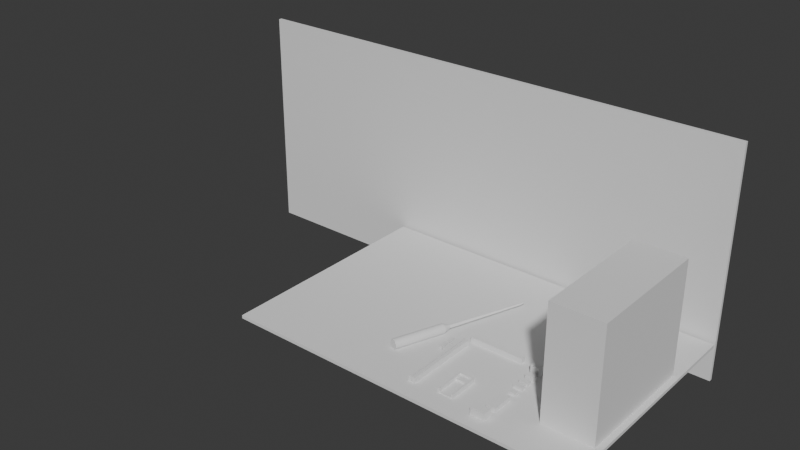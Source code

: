 # Source: terrenoCircuito.blend  (saved by Blender 4.3.34; exported with 4.5.12 LTS)
import bpy
from mathutils import Matrix  # noqa: F401  (used for matrix-valued properties, if any)

bpy.ops.wm.read_factory_settings(use_empty=True)
scene = bpy.context.scene
scene.name = 'Scene'

# ---- collections
col_collection = bpy.data.collections.new('Collection'); scene.collection.children.link(col_collection)

# ---- world
world_world = bpy.data.worlds.new('World'); scene.world = world_world
world_world.use_nodes = True; world_world.node_tree.nodes.clear()
_N = world_world.node_tree.nodes; _L = world_world.node_tree.links
n0 = _N.new('ShaderNodeOutputWorld'); n0.name = 'World Output'; n0.location = (300, 300)
n1 = _N.new('ShaderNodeBackground'); n1.name = 'Background'; n1.location = (10, 300)
n1.inputs[0].default_value = (0.05088, 0.05088, 0.05088, 1.0)
_L.new(n1.outputs[0], n0.inputs[0])
n0.is_active_output = True
world_world.color = (0.05088, 0.05088, 0.05088)
world_world.sun_shadow_jitter_overblur = 0.0

# ---- meshes
me_plano = bpy.data.meshes.new('Plano')
me_plano.from_pydata([(-50.0, -50.0, 0.0), (50.0, -50.0, 0.0), (-50.0, 50.0, 0.0), (50.0, 50.0, 0.0)], [], [(0, 1, 3, 2)])
_uv = me_plano.uv_layers.new(name='Mapa UV')
_uv.uv.foreach_set('vector', [0.0, 0.0, 1.0, 0.0, 1.0, 1.0, 0.0, 1.0])
me_plano.update()
me_cubo = bpy.data.meshes.new('Cubo')
me_cubo.from_pydata([(-7.607, -17.83, 3.307), (-7.607, -17.83, -0.193), (-7.607, 11.99, 3.307), (-7.607, 11.99, -0.193), (7.675, -17.83, 3.307), (7.675, -17.83, -0.193), (7.675, 11.99, 3.307), (7.675, 11.99, -0.193), (-5.791, 11.99, 3.307), (-5.791, 11.99, -0.193), (-5.791, -17.83, 3.307), (-5.791, -17.83, -0.193), (5.905, 11.99, -0.193), (5.905, -17.83, 3.307), (5.905, 11.99, 3.307), (5.905, -17.83, -0.193), (-7.607, 10.46, 3.307), (-7.607, 10.46, -0.193), (7.675, 10.46, 3.307), (7.675, 10.46, -0.193), (-5.791, 10.46, -0.193), (-5.791, 10.46, 0.3137), (5.905, 10.46, -0.193), (5.905, 10.46, 0.3137), (-7.607, -16.29, 3.307), (7.675, -16.29, -0.193), (-5.791, -16.29, -0.193), (-5.791, -16.29, 0.3137), (5.905, -16.29, -0.193), (5.905, -16.29, 0.3137), (-7.607, -16.29, -0.193), (7.675, -16.29, 3.307), (-7.607, -16.29, 4.17), (-7.607, -17.83, 4.17), (-5.791, 11.99, 4.17), (-7.607, 11.99, 4.17), (7.675, 10.46, 4.17), (7.675, 11.99, 4.17), (5.905, -17.83, 4.17), (7.675, -17.83, 4.17), (5.905, 11.99, 4.17), (-5.791, -17.83, 4.17), (-5.791, -16.29, 4.17), (5.905, -16.29, 4.17), (-7.607, 10.46, 4.17), (7.675, -16.29, 4.17), (-5.791, 10.46, 4.17), (5.905, 10.46, 4.17), (-7.607, 4.163, -0.193), (7.675, 4.163, 3.307), (-7.607, 4.163, 3.307), (7.675, 4.163, -0.193), (-5.791, 4.163, -0.193), (-5.791, 4.163, 0.3137), (5.905, 4.163, -0.193), (5.905, 4.163, 0.3137), (7.675, 4.163, 4.17), (-7.607, 4.163, 4.17), (-5.791, 4.163, 4.17), (5.905, 4.163, 4.17), (5.905, 10.46, 2.371), (-5.791, 10.46, 2.371), (-5.791, 4.163, 2.371), (5.905, 4.163, 2.371), (-5.791, -17.83, 0.3151), (5.905, -17.83, 0.314), (-5.791, -16.29, 1.193), (5.905, -16.29, 1.193), (-5.791, -17.83, 1.195), (5.905, -17.83, 1.193)], [], [(16, 2, 3, 17), (14, 6, 7, 12), (31, 4, 5, 25), (10, 0, 1, 11, 64), (6, 37, 36, 18), (26, 11, 1, 30), (28, 15, 11, 26), (10, 41, 33, 0), (2, 8, 9, 3), (4, 13, 65, 15, 5), (25, 5, 15, 28), (31, 45, 39, 4), (8, 14, 12, 9), (23, 47, 46, 21), (7, 19, 22, 12), (12, 22, 20, 9), (9, 20, 17, 3), (16, 44, 35, 2), (6, 18, 19, 7), (50, 16, 17, 48), (0, 24, 30, 1), (53, 27, 29, 55), (51, 25, 28, 54), (8, 34, 40, 14), (54, 28, 26, 52), (52, 26, 30, 48), (55, 59, 47, 23), (49, 31, 25, 51), (43, 38, 39, 45), (32, 33, 41, 42), (34, 46, 47, 40), (35, 44, 46, 34), (40, 47, 36, 37), (57, 32, 42, 58), (59, 43, 45, 56), (50, 57, 44, 16), (14, 40, 37, 6), (0, 33, 32, 24), (49, 56, 45, 31), (4, 39, 38, 13), (53, 58, 42, 27), (2, 35, 34, 8), (21, 46, 58, 53), (18, 36, 56, 49), (24, 32, 57, 50), (47, 59, 56, 36), (44, 57, 58, 46), (18, 49, 51, 19), (29, 43, 59, 55), (20, 52, 48, 17), (22, 54, 52, 20), (19, 51, 54, 22), (53, 62, 61, 21), (24, 50, 48, 30), (61, 62, 63, 60), (21, 61, 60, 23), (55, 63, 62, 53), (23, 60, 63, 55), (10, 64, 27, 42, 41), (13, 38, 43, 29, 65), (15, 65, 64, 11), (65, 29, 67, 69), (27, 64, 68, 66), (64, 65, 69, 68), (29, 27, 66, 67), (67, 66, 68, 69)])
_uv = me_cubo.uv_layers.new(name='Mapa UV')
_uv.uv.foreach_set('vector', [0.375, 0.125, 0.375, 0.25, 0.625, 0.25, 0.625, 0.125, 0.375, 0.4375, 0.375, 0.5, 0.625, 0.5, 0.625, 0.4375, 0.375, 0.6875, 0.375, 0.75, 0.625, 0.75, 0.625, 0.6875, 0.375, 0.875, 0.375, 1.0, 0.625, 1.0, 0.625, 0.875, 0.5887, 0.875, 0.375, 0.5, 0.375, 0.5, 0.375, 0.625, 0.375, 0.625, 0.75, 0.6875, 0.75, 0.75, 0.875, 0.75, 0.875, 0.6875, 0.6875, 0.6875, 0.6875, 0.75, 0.75, 0.75, 0.75, 0.6875, 0.375, 0.875, 0.375, 0.875, 0.375, 1.0, 0.375, 1.0, 0.375, 0.25, 0.375, 0.375, 0.625, 0.375, 0.625, 0.25, 0.375, 0.75, 0.375, 0.8125, 0.5888, 0.8125, 0.625, 0.8125, 0.625, 0.75, 0.625, 0.6875, 0.625, 0.75, 0.6875, 0.75, 0.6875, 0.6875, 0.375, 0.6875, 0.375, 0.6875, 0.375, 0.75, 0.375, 0.75, 0.375, 0.375, 0.375, 0.4375, 0.625, 0.4375, 0.625, 0.375, 0.3125, 0.625, 0.3125, 0.625, 0.25, 0.625, 0.25, 0.625, 0.625, 0.5, 0.625, 0.625, 0.6875, 0.625, 0.6875, 0.5, 0.6875, 0.5, 0.6875, 0.625, 0.75, 0.625, 0.75, 0.5, 0.75, 0.5, 0.75, 0.625, 0.875, 0.625, 0.875, 0.5, 0.375, 0.125, 0.375, 0.125, 0.375, 0.25, 0.375, 0.25, 0.375, 0.5, 0.375, 0.625, 0.625, 0.625, 0.625, 0.5, 0.375, 0.09375, 0.375, 0.125, 0.625, 0.125, 0.625, 0.09375, 0.375, 0.0, 0.375, 0.0625, 0.625, 0.0625, 0.625, 0.0, 0.25, 0.6562, 0.25, 0.6875, 0.3125, 0.6875, 0.3125, 0.6562, 0.625, 0.6563, 0.625, 0.6875, 0.6875, 0.6875, 0.6875, 0.6562, 0.375, 0.375, 0.375, 0.375, 0.375, 0.4375, 0.375, 0.4375, 0.6875, 0.6562, 0.6875, 0.6875, 0.75, 0.6875, 0.75, 0.6562, 0.75, 0.6562, 0.75, 0.6875, 0.875, 0.6875, 0.875, 0.6562, 0.3125, 0.6562, 0.3125, 0.6562, 0.3125, 0.625, 0.3125, 0.625, 0.375, 0.6563, 0.375, 0.6875, 0.625, 0.6875, 0.625, 0.6563, 0.3125, 0.6875, 0.3125, 0.75, 0.375, 0.75, 0.375, 0.6875, 0.125, 0.6875, 0.125, 0.75, 0.25, 0.75, 0.25, 0.6875, 0.25, 0.5, 0.25, 0.625, 0.3125, 0.625, 0.3125, 0.5, 0.125, 0.5, 0.125, 0.625, 0.25, 0.625, 0.25, 0.5, 0.3125, 0.5, 0.3125, 0.625, 0.375, 0.625, 0.375, 0.5, 0.125, 0.6562, 0.125, 0.6875, 0.25, 0.6875, 0.25, 0.6562, 0.3125, 0.6562, 0.3125, 0.6875, 0.375, 0.6875, 0.375, 0.6562, 0.375, 0.09375, 0.375, 0.09375, 0.375, 0.125, 0.375, 0.125, 0.375, 0.4375, 0.375, 0.4375, 0.375, 0.5, 0.375, 0.5, 0.375, 0.0, 0.375, 0.0, 0.375, 0.0625, 0.375, 0.0625, 0.375, 0.6563, 0.375, 0.6562, 0.375, 0.6875, 0.375, 0.6875, 0.375, 0.75, 0.375, 0.75, 0.375, 0.8125, 0.375, 0.8125, 0.25, 0.6562, 0.25, 0.6562, 0.25, 0.6875, 0.25, 0.6875, 0.375, 0.25, 0.375, 0.25, 0.375, 0.375, 0.375, 0.375, 0.25, 0.625, 0.25, 0.625, 0.25, 0.6562, 0.25, 0.6562, 0.375, 0.625, 0.375, 0.625, 0.375, 0.6562, 0.375, 0.6563, 0.375, 0.0625, 0.375, 0.0625, 0.375, 0.09375, 0.375, 0.09375, 0.3125, 0.625, 0.3125, 0.6562, 0.375, 0.6562, 0.375, 0.625, 0.125, 0.625, 0.125, 0.6562, 0.25, 0.6562, 0.25, 0.625, 0.375, 0.625, 0.375, 0.6563, 0.625, 0.6563, 0.625, 0.625, 0.3125, 0.6875, 0.3125, 0.6875, 0.3125, 0.6562, 0.3125, 0.6562, 0.75, 0.625, 0.75, 0.6562, 0.875, 0.6562, 0.875, 0.625, 0.6875, 0.625, 0.6875, 0.6562, 0.75, 0.6562, 0.75, 0.625, 0.625, 0.625, 0.625, 0.6563, 0.6875, 0.6562, 0.6875, 0.625, 0.25, 0.6562, 0.25, 0.6562, 0.25, 0.625, 0.25, 0.625, 0.375, 0.0625, 0.375, 0.09375, 0.625, 0.09375, 0.625, 0.0625, 0.25, 0.625, 0.25, 0.6562, 0.3125, 0.6562, 0.3125, 0.625, 0.25, 0.625, 0.25, 0.625, 0.3125, 0.625, 0.3125, 0.625, 0.3125, 0.6562, 0.3125, 0.6562, 0.25, 0.6562, 0.25, 0.6562, 0.3125, 0.625, 0.3125, 0.625, 0.3125, 0.6562, 0.3125, 0.6562, 0.375, 0.875, 0.5887, 0.875, 0.25, 0.6875, 0.25, 0.6875, 0.375, 0.875, 0.375, 0.8125, 0.3125, 0.75, 0.3125, 0.6875, 0.3125, 0.6875, 0.5888, 0.8125, 0.625, 0.8125, 0.5888, 0.8125, 0.5887, 0.875, 0.625, 0.875, 0.5888, 0.8125, 0.3125, 0.6875, 0.3125, 0.6875, 0.5888, 0.8125, 0.25, 0.6875, 0.5887, 0.875, 0.5887, 0.875, 0.25, 0.6875, 0.5887, 0.875, 0.5888, 0.8125, 0.5888, 0.8125, 0.5887, 0.875, 0.3125, 0.6875, 0.25, 0.6875, 0.25, 0.6875, 0.3125, 0.6875, 0.3125, 0.6875, 0.25, 0.6875, 0.5887, 0.875, 0.5888, 0.8125])
me_cubo.update()
me_cubo_001 = bpy.data.meshes.new('Cubo.001')
me_cubo_001.from_pydata([(-6.877, -4.307, -3.669), (-6.877, -4.307, 3.951), (-6.877, 4.422, -3.669), (-6.877, 4.422, 3.951), (6.877, -4.307, -3.669), (6.877, -4.307, 3.951), (6.877, 4.422, -3.669), (6.877, 4.422, 3.951)], [], [(0, 1, 3, 2), (2, 3, 7, 6), (6, 7, 5, 4), (4, 5, 1, 0), (2, 6, 4, 0), (7, 3, 1, 5)])
_uv = me_cubo_001.uv_layers.new(name='Mapa UV')
_uv.uv.foreach_set('vector', [0.375, 0.0, 0.625, 0.0, 0.625, 0.25, 0.375, 0.25, 0.375, 0.25, 0.625, 0.25, 0.625, 0.5, 0.375, 0.5, 0.375, 0.5, 0.625, 0.5, 0.625, 0.75, 0.375, 0.75, 0.375, 0.75, 0.625, 0.75, 0.625, 1.0, 0.375, 1.0, 0.125, 0.5, 0.375, 0.5, 0.375, 0.75, 0.125, 0.75, 0.625, 0.5, 0.875, 0.5, 0.875, 0.75, 0.625, 0.75])
me_cubo_001.update()
me_cubo_002 = bpy.data.meshes.new('Cubo.002')
me_cubo_002.from_pydata([(-4.639, -10.94, -1.56), (-4.639, -10.94, 2.767), (-4.639, 10.37, -1.56), (-4.639, 10.37, 2.767), (4.106, -10.94, -1.56), (4.106, -10.94, 2.767), (4.106, 10.37, -1.56), (4.106, 10.37, 2.767)], [], [(0, 1, 3, 2), (2, 3, 7, 6), (6, 7, 5, 4), (4, 5, 1, 0), (2, 6, 4, 0), (7, 3, 1, 5)])
_uv = me_cubo_002.uv_layers.new(name='Mapa UV')
_uv.uv.foreach_set('vector', [0.375, 0.0, 0.625, 0.0, 0.625, 0.25, 0.375, 0.25, 0.375, 0.25, 0.625, 0.25, 0.625, 0.5, 0.375, 0.5, 0.375, 0.5, 0.625, 0.5, 0.625, 0.75, 0.375, 0.75, 0.375, 0.75, 0.625, 0.75, 0.625, 1.0, 0.375, 1.0, 0.125, 0.5, 0.375, 0.5, 0.375, 0.75, 0.125, 0.75, 0.625, 0.5, 0.875, 0.5, 0.875, 0.75, 0.625, 0.75])
me_cubo_002.update()
me_cubo_003 = bpy.data.meshes.new('Cubo.003')
me_cubo_003.from_pydata([(-3.418, -2.462, -1.126), (-3.418, -2.462, 1.99), (-3.418, 2.358, -1.126), (-3.418, 2.358, 1.99), (3.161, -2.462, -1.126), (3.161, -2.462, 1.99), (3.161, 2.358, -1.126), (3.161, 2.358, 1.99)], [], [(0, 1, 3, 2), (2, 3, 7, 6), (6, 7, 5, 4), (4, 5, 1, 0), (2, 6, 4, 0), (7, 3, 1, 5)])
_uv = me_cubo_003.uv_layers.new(name='Mapa UV')
_uv.uv.foreach_set('vector', [0.375, 0.0, 0.625, 0.0, 0.625, 0.25, 0.375, 0.25, 0.375, 0.25, 0.625, 0.25, 0.625, 0.5, 0.375, 0.5, 0.375, 0.5, 0.625, 0.5, 0.625, 0.75, 0.375, 0.75, 0.375, 0.75, 0.625, 0.75, 0.625, 1.0, 0.375, 1.0, 0.125, 0.5, 0.375, 0.5, 0.375, 0.75, 0.125, 0.75, 0.625, 0.5, 0.875, 0.5, 0.875, 0.75, 0.625, 0.75])
me_cubo_003.update()
me_cubo_004 = bpy.data.meshes.new('Cubo.004')
me_cubo_004.from_pydata([(-4.37, -3.148, -1.439), (-4.37, -3.148, 2.029), (-4.37, 2.106, -1.439), (-4.37, 2.106, 2.029), (4.042, -3.148, -1.439), (4.042, -3.148, 2.029), (4.042, 2.106, -1.439), (4.042, 2.106, 2.029)], [], [(0, 1, 3, 2), (2, 3, 7, 6), (6, 7, 5, 4), (4, 5, 1, 0), (2, 6, 4, 0), (7, 3, 1, 5)])
_uv = me_cubo_004.uv_layers.new(name='Mapa UV')
_uv.uv.foreach_set('vector', [0.375, 0.0, 0.625, 0.0, 0.625, 0.25, 0.375, 0.25, 0.375, 0.25, 0.625, 0.25, 0.625, 0.5, 0.375, 0.5, 0.375, 0.5, 0.625, 0.5, 0.625, 0.75, 0.375, 0.75, 0.375, 0.75, 0.625, 0.75, 0.625, 1.0, 0.375, 1.0, 0.125, 0.5, 0.375, 0.5, 0.375, 0.75, 0.125, 0.75, 0.625, 0.5, 0.875, 0.5, 0.875, 0.75, 0.625, 0.75])
me_cubo_004.update()
me_cubo_006 = bpy.data.meshes.new('Cubo.006')
me_cubo_006.from_pydata([(-4.37, -3.148, -1.439), (-4.37, -3.148, 2.029), (-4.37, 2.106, -1.439), (-4.37, 2.106, 2.029), (4.042, -3.148, -1.439), (4.042, -3.148, 2.029), (4.042, 2.106, -1.439), (4.042, 2.106, 2.029)], [], [(0, 1, 3, 2), (2, 3, 7, 6), (6, 7, 5, 4), (4, 5, 1, 0), (2, 6, 4, 0), (7, 3, 1, 5)])
_uv = me_cubo_006.uv_layers.new(name='Mapa UV')
_uv.uv.foreach_set('vector', [0.375, 0.0, 0.625, 0.0, 0.625, 0.25, 0.375, 0.25, 0.375, 0.25, 0.625, 0.25, 0.625, 0.5, 0.375, 0.5, 0.375, 0.5, 0.625, 0.5, 0.625, 0.75, 0.375, 0.75, 0.375, 0.75, 0.625, 0.75, 0.625, 1.0, 0.375, 1.0, 0.125, 0.5, 0.375, 0.5, 0.375, 0.75, 0.125, 0.75, 0.625, 0.5, 0.875, 0.5, 0.875, 0.75, 0.625, 0.75])
me_cubo_006.update()
me_cubo_007 = bpy.data.meshes.new('Cubo.007')
me_cubo_007.from_pydata([(-4.37, -3.148, -1.439), (-4.37, -3.148, 2.813), (-4.37, 2.106, -1.439), (-4.37, 2.106, 2.813), (4.042, -3.148, -1.439), (4.042, -3.148, 2.813), (4.042, 2.106, -1.439), (4.042, 2.106, 2.813)], [], [(0, 1, 3, 2), (2, 3, 7, 6), (6, 7, 5, 4), (4, 5, 1, 0), (2, 6, 4, 0), (7, 3, 1, 5)])
_uv = me_cubo_007.uv_layers.new(name='Mapa UV')
_uv.uv.foreach_set('vector', [0.375, 0.0, 0.625, 0.0, 0.625, 0.25, 0.375, 0.25, 0.375, 0.25, 0.625, 0.25, 0.625, 0.5, 0.375, 0.5, 0.375, 0.5, 0.625, 0.5, 0.625, 0.75, 0.375, 0.75, 0.375, 0.75, 0.625, 0.75, 0.625, 1.0, 0.375, 1.0, 0.125, 0.5, 0.375, 0.5, 0.375, 0.75, 0.125, 0.75, 0.625, 0.5, 0.875, 0.5, 0.875, 0.75, 0.625, 0.75])
me_cubo_007.update()
me_cubo_008 = bpy.data.meshes.new('Cubo.008')
me_cubo_008.from_pydata([(-4.37, -3.148, -1.439), (-4.37, -3.148, 7.782), (-4.37, 3.107, -1.439), (-4.37, 3.107, 7.782), (4.042, -3.148, -1.439), (4.042, -3.148, 7.782), (4.042, 3.107, -1.439), (4.042, 3.107, 7.782)], [], [(0, 1, 3, 2), (2, 3, 7, 6), (6, 7, 5, 4), (4, 5, 1, 0), (2, 6, 4, 0), (7, 3, 1, 5)])
_uv = me_cubo_008.uv_layers.new(name='Mapa UV')
_uv.uv.foreach_set('vector', [0.375, 0.0, 0.625, 0.0, 0.625, 0.25, 0.375, 0.25, 0.375, 0.25, 0.625, 0.25, 0.625, 0.5, 0.375, 0.5, 0.375, 0.5, 0.625, 0.5, 0.625, 0.75, 0.375, 0.75, 0.375, 0.75, 0.625, 0.75, 0.625, 1.0, 0.375, 1.0, 0.125, 0.5, 0.375, 0.5, 0.375, 0.75, 0.125, 0.75, 0.625, 0.5, 0.875, 0.5, 0.875, 0.75, 0.625, 0.75])
me_cubo_008.update()
me_cubo_009 = bpy.data.meshes.new('Cubo.009')
me_cubo_009.from_pydata([(-25.93, -2.92, -2.92), (-25.93, -2.92, 2.92), (-25.93, 2.204, -2.92), (-25.93, 2.204, 2.92), (26.52, -2.92, -2.92), (26.52, -2.92, 2.92), (26.52, 2.204, -2.92), (26.52, 2.204, 2.92)], [], [(0, 1, 3, 2), (2, 3, 7, 6), (6, 7, 5, 4), (4, 5, 1, 0), (2, 6, 4, 0), (7, 3, 1, 5)])
_uv = me_cubo_009.uv_layers.new(name='Mapa UV')
_uv.uv.foreach_set('vector', [0.375, 0.0, 0.625, 0.0, 0.625, 0.25, 0.375, 0.25, 0.375, 0.25, 0.625, 0.25, 0.625, 0.5, 0.375, 0.5, 0.375, 0.5, 0.625, 0.5, 0.625, 0.75, 0.375, 0.75, 0.375, 0.75, 0.625, 0.75, 0.625, 1.0, 0.375, 1.0, 0.125, 0.5, 0.375, 0.5, 0.375, 0.75, 0.125, 0.75, 0.625, 0.5, 0.875, 0.5, 0.875, 0.75, 0.625, 0.75])
me_cubo_009.update()
me_cubo_010 = bpy.data.meshes.new('Cubo.010')
me_cubo_010.from_pydata([(2.92, -40.35, -2.92), (2.92, -40.35, 2.92), (-0.07599, -40.35, -2.92), (-0.07599, -40.35, 2.92), (2.92, 31.91, -2.92), (2.92, 31.91, 2.92), (-0.07599, 31.91, -2.92), (-0.07599, 31.91, 2.92)], [], [(0, 1, 3, 2), (2, 3, 7, 6), (6, 7, 5, 4), (4, 5, 1, 0), (2, 6, 4, 0), (7, 3, 1, 5)])
_uv = me_cubo_010.uv_layers.new(name='Mapa UV')
_uv.uv.foreach_set('vector', [0.375, 0.0, 0.625, 0.0, 0.625, 0.25, 0.375, 0.25, 0.375, 0.25, 0.625, 0.25, 0.625, 0.5, 0.375, 0.5, 0.375, 0.5, 0.625, 0.5, 0.625, 0.75, 0.375, 0.75, 0.375, 0.75, 0.625, 0.75, 0.625, 1.0, 0.375, 1.0, 0.125, 0.5, 0.375, 0.5, 0.375, 0.75, 0.125, 0.75, 0.625, 0.5, 0.875, 0.5, 0.875, 0.75, 0.625, 0.75])
me_cubo_010.update()
me_cubo_011 = bpy.data.meshes.new('Cubo.011')
me_cubo_011.from_pydata([(2.92, -40.35, -2.92), (2.92, -40.35, 2.92), (-0.07599, -40.35, -2.92), (-0.07599, -40.35, 2.92), (2.92, 31.91, -2.92), (2.92, 31.91, 2.92), (-0.07599, 31.91, -2.92), (-0.07599, 31.91, 2.92)], [], [(0, 1, 3, 2), (2, 3, 7, 6), (6, 7, 5, 4), (4, 5, 1, 0), (2, 6, 4, 0), (7, 3, 1, 5)])
_uv = me_cubo_011.uv_layers.new(name='Mapa UV')
_uv.uv.foreach_set('vector', [0.375, 0.0, 0.625, 0.0, 0.625, 0.25, 0.375, 0.25, 0.375, 0.25, 0.625, 0.25, 0.625, 0.5, 0.375, 0.5, 0.375, 0.5, 0.625, 0.5, 0.625, 0.75, 0.375, 0.75, 0.375, 0.75, 0.625, 0.75, 0.625, 1.0, 0.375, 1.0, 0.125, 0.5, 0.375, 0.5, 0.375, 0.75, 0.125, 0.75, 0.625, 0.5, 0.875, 0.5, 0.875, 0.75, 0.625, 0.75])
me_cubo_011.update()
me_cubo_012 = bpy.data.meshes.new('Cubo.012')
me_cubo_012.from_pydata([(-1.754, -9.368, -3.845), (-1.754, -9.368, 1.428), (-1.754, 3.845, -3.845), (-1.754, 3.845, 1.428), (3.845, -9.368, -3.845), (3.845, -9.368, 1.428), (3.845, 3.845, -3.845), (3.845, 3.845, 1.428)], [], [(0, 1, 3, 2), (2, 3, 7, 6), (6, 7, 5, 4), (4, 5, 1, 0), (2, 6, 4, 0), (7, 3, 1, 5)])
_uv = me_cubo_012.uv_layers.new(name='Mapa UV')
_uv.uv.foreach_set('vector', [0.375, 0.0, 0.625, 0.0, 0.625, 0.25, 0.375, 0.25, 0.375, 0.25, 0.625, 0.25, 0.625, 0.5, 0.375, 0.5, 0.375, 0.5, 0.625, 0.5, 0.625, 0.75, 0.375, 0.75, 0.375, 0.75, 0.625, 0.75, 0.625, 1.0, 0.375, 1.0, 0.125, 0.5, 0.375, 0.5, 0.375, 0.75, 0.125, 0.75, 0.625, 0.5, 0.875, 0.5, 0.875, 0.75, 0.625, 0.75])
me_cubo_012.update()
me_cubo_013 = bpy.data.meshes.new('Cubo.013')
me_cubo_013.from_pydata([(-1.754, -9.368, -3.845), (-1.754, -9.368, 1.428), (-1.754, 3.845, -3.845), (-1.754, 3.845, 1.428), (3.845, -9.368, -3.845), (3.845, -9.368, 1.428), (3.845, 3.845, -3.845), (3.845, 3.845, 1.428)], [], [(0, 1, 3, 2), (2, 3, 7, 6), (6, 7, 5, 4), (4, 5, 1, 0), (2, 6, 4, 0), (7, 3, 1, 5)])
_uv = me_cubo_013.uv_layers.new(name='Mapa UV')
_uv.uv.foreach_set('vector', [0.375, 0.0, 0.625, 0.0, 0.625, 0.25, 0.375, 0.25, 0.375, 0.25, 0.625, 0.25, 0.625, 0.5, 0.375, 0.5, 0.375, 0.5, 0.625, 0.5, 0.625, 0.75, 0.375, 0.75, 0.375, 0.75, 0.625, 0.75, 0.625, 1.0, 0.375, 1.0, 0.125, 0.5, 0.375, 0.5, 0.375, 0.75, 0.125, 0.75, 0.625, 0.5, 0.875, 0.5, 0.875, 0.75, 0.625, 0.75])
me_cubo_013.update()
me_cubo_014 = bpy.data.meshes.new('Cubo.014')
me_cubo_014.from_pydata([(-1.754, -9.368, -3.845), (-1.754, -9.368, 1.428), (-1.754, 3.845, -3.845), (-1.754, 3.845, 1.428), (3.845, -9.368, -3.845), (3.845, -9.368, 1.428), (3.845, 3.845, -3.845), (3.845, 3.845, 1.428)], [], [(0, 1, 3, 2), (2, 3, 7, 6), (6, 7, 5, 4), (4, 5, 1, 0), (2, 6, 4, 0), (7, 3, 1, 5)])
_uv = me_cubo_014.uv_layers.new(name='Mapa UV')
_uv.uv.foreach_set('vector', [0.375, 0.0, 0.625, 0.0, 0.625, 0.25, 0.375, 0.25, 0.375, 0.25, 0.625, 0.25, 0.625, 0.5, 0.375, 0.5, 0.375, 0.5, 0.625, 0.5, 0.625, 0.75, 0.375, 0.75, 0.375, 0.75, 0.625, 0.75, 0.625, 1.0, 0.375, 1.0, 0.125, 0.5, 0.375, 0.5, 0.375, 0.75, 0.125, 0.75, 0.625, 0.5, 0.875, 0.5, 0.875, 0.75, 0.625, 0.75])
me_cubo_014.update()
me_cubo_015 = bpy.data.meshes.new('Cubo.015')
me_cubo_015.from_pydata([(-1.754, -9.368, -3.845), (-1.754, -9.368, 1.428), (-1.754, 3.845, -3.845), (-1.754, 3.845, 1.428), (3.845, -9.368, -3.845), (3.845, -9.368, 1.428), (3.845, 3.845, -3.845), (3.845, 3.845, 1.428)], [], [(0, 1, 3, 2), (2, 3, 7, 6), (6, 7, 5, 4), (4, 5, 1, 0), (2, 6, 4, 0), (7, 3, 1, 5)])
_uv = me_cubo_015.uv_layers.new(name='Mapa UV')
_uv.uv.foreach_set('vector', [0.375, 0.0, 0.625, 0.0, 0.625, 0.25, 0.375, 0.25, 0.375, 0.25, 0.625, 0.25, 0.625, 0.5, 0.375, 0.5, 0.375, 0.5, 0.625, 0.5, 0.625, 0.75, 0.375, 0.75, 0.375, 0.75, 0.625, 0.75, 0.625, 1.0, 0.375, 1.0, 0.125, 0.5, 0.375, 0.5, 0.375, 0.75, 0.125, 0.75, 0.625, 0.5, 0.875, 0.5, 0.875, 0.75, 0.625, 0.75])
me_cubo_015.update()
me_cubo_005 = bpy.data.meshes.new('Cubo.005')
me_cubo_005.from_pydata([(-1.0, -1.0, 0.01411), (-1.0, -1.0, 0.134), (-1.0, 1.0, 0.01411), (-1.0, 1.0, 0.134), (1.0, -1.0, 0.01411), (1.0, -1.0, 0.134), (1.0, 1.0, 0.01411), (1.0, 1.0, 0.134)], [], [(0, 1, 3, 2), (2, 3, 7, 6), (6, 7, 5, 4), (4, 5, 1, 0), (2, 6, 4, 0), (7, 3, 1, 5)])
_uv = me_cubo_005.uv_layers.new(name='Mapa UV')
_uv.uv.foreach_set('vector', [0.375, 0.0, 0.625, 0.0, 0.625, 0.25, 0.375, 0.25, 0.375, 0.25, 0.625, 0.25, 0.625, 0.5, 0.375, 0.5, 0.375, 0.5, 0.625, 0.5, 0.625, 0.75, 0.375, 0.75, 0.375, 0.75, 0.625, 0.75, 0.625, 1.0, 0.375, 1.0, 0.125, 0.5, 0.375, 0.5, 0.375, 0.75, 0.125, 0.75, 0.625, 0.5, 0.875, 0.5, 0.875, 0.75, 0.625, 0.75])
me_cubo_005.update()
me_cubo_016 = bpy.data.meshes.new('Cubo.016')
me_cubo_016.from_pydata([(-1.99, -1.0, 0.01411), (-1.99, -1.0, 0.134), (-1.99, 1.0, 0.01411), (-1.99, 1.0, 0.134), (1.0, -1.0, 0.01411), (1.0, -1.0, 0.134), (1.0, 1.0, 0.01411), (1.0, 1.0, 0.134)], [], [(0, 1, 3, 2), (2, 3, 7, 6), (6, 7, 5, 4), (4, 5, 1, 0), (2, 6, 4, 0), (7, 3, 1, 5)])
_uv = me_cubo_016.uv_layers.new(name='Mapa UV')
_uv.uv.foreach_set('vector', [0.375, 0.0, 0.625, 0.0, 0.625, 0.25, 0.375, 0.25, 0.375, 0.25, 0.625, 0.25, 0.625, 0.5, 0.375, 0.5, 0.375, 0.5, 0.625, 0.5, 0.625, 0.75, 0.375, 0.75, 0.375, 0.75, 0.625, 0.75, 0.625, 1.0, 0.375, 1.0, 0.125, 0.5, 0.375, 0.5, 0.375, 0.75, 0.125, 0.75, 0.625, 0.5, 0.875, 0.5, 0.875, 0.75, 0.625, 0.75])
me_cubo_016.update()
me_cubo_017 = bpy.data.meshes.new('Cubo.017')
me_cubo_017.from_pydata([(-1.0, -1.0, -1.0), (-1.0, -1.0, 2.379), (-1.0, 2.762, -1.0), (-1.0, 2.762, 2.379), (0.4933, -1.0, -1.0), (0.4933, -1.0, 2.379), (0.4933, 2.762, -1.0), (0.4933, 2.762, 2.379)], [], [(0, 1, 3, 2), (2, 3, 7, 6), (6, 7, 5, 4), (4, 5, 1, 0), (2, 6, 4, 0), (7, 3, 1, 5)])
_uv = me_cubo_017.uv_layers.new(name='Mapa UV')
_uv.uv.foreach_set('vector', [0.375, 0.0, 0.625, 0.0, 0.625, 0.25, 0.375, 0.25, 0.375, 0.25, 0.625, 0.25, 0.625, 0.5, 0.375, 0.5, 0.375, 0.5, 0.625, 0.5, 0.625, 0.75, 0.375, 0.75, 0.375, 0.75, 0.625, 0.75, 0.625, 1.0, 0.375, 1.0, 0.125, 0.5, 0.375, 0.5, 0.375, 0.75, 0.125, 0.75, 0.625, 0.5, 0.875, 0.5, 0.875, 0.75, 0.625, 0.75])
me_cubo_017.update()
me_cilindro = bpy.data.meshes.new('Cilindro')
me_cilindro.from_pydata([(0.0, 1.0, 0.2207), (0.0, 1.0, 10.77), (0.1951, 0.9808, 0.2207), (0.1951, 0.9808, 10.77), (0.3827, 0.9239, 0.2207), (0.3827, 0.9239, 10.77), (0.5556, 0.8315, 0.2207), (0.5556, 0.8315, 10.77), (0.7071, 0.7071, 0.2207), (0.7071, 0.7071, 10.77), (0.8315, 0.5556, 0.2207), (0.8315, 0.5556, 10.77), (0.9239, 0.3827, 0.2207), (0.9239, 0.3827, 10.77), (0.9808, 0.1951, 0.2207), (0.9808, 0.1951, 10.77), (1.0, 5.336e-08, 0.2207), (1.0, 4.271e-07, 10.77), (0.9808, -0.1951, 0.2207), (0.9808, -0.1951, 10.77), (0.9239, -0.3827, 0.2207), (0.9239, -0.3827, 10.77), (0.8315, -0.5556, 0.2207), (0.8315, -0.5556, 10.77), (0.7071, -0.7071, 0.2207), (0.7071, -0.7071, 10.77), (0.5556, -0.8315, 0.2207), (0.5556, -0.8315, 10.77), (0.3827, -0.9239, 0.2207), (0.3827, -0.9239, 10.77), (0.1951, -0.9808, 0.2207), (0.1951, -0.9808, 10.77), (0.0, -1.0, 0.2207), (0.0, -1.0, 10.77), (-0.1951, -0.9808, 0.2207), (-0.1951, -0.9808, 10.77), (-0.3827, -0.9239, 0.2207), (-0.3827, -0.9239, 10.77), (-0.5556, -0.8315, 0.2207), (-0.5556, -0.8315, 10.77), (-0.7071, -0.7071, 0.2207), (-0.7071, -0.7071, 10.77), (-0.8315, -0.5556, 0.2207), (-0.8315, -0.5556, 10.77), (-0.9239, -0.3827, 0.2207), (-0.9239, -0.3827, 10.77), (-0.9808, -0.1951, 0.2207), (-0.9808, -0.1951, 10.77), (-1.0, 5.336e-08, 0.2207), (-1.0, 4.271e-07, 10.77), (-0.9808, 0.1951, 0.2207), (-0.9808, 0.1951, 10.77), (-0.9239, 0.3827, 0.2207), (-0.9239, 0.3827, 10.77), (-0.8315, 0.5556, 0.2207), (-0.8315, 0.5556, 10.77), (-0.7071, 0.7071, 0.2207), (-0.7071, 0.7071, 10.77), (-0.5556, 0.8315, 0.2207), (-0.5556, 0.8315, 10.77), (-0.3827, 0.9239, 0.2207), (-0.3827, 0.9239, 10.77), (-0.1951, 0.9808, 0.2207), (-0.1951, 0.9808, 10.77), (5.259e-07, 0.4181, -1.098), (0.08157, 0.4101, -1.098), (0.16, 0.3863, -1.098), (0.2323, 0.3476, -1.098), (0.2956, 0.2956, -1.098), (0.3476, 0.2323, -1.098), (0.3863, 0.16, -1.098), (0.4101, 0.08157, -1.098), (0.4181, 1.2e-07, -1.098), (0.4101, -0.08157, -1.098), (0.3863, -0.16, -1.098), (0.3476, -0.2323, -1.098), (0.2956, -0.2956, -1.098), (0.2323, -0.3476, -1.098), (0.16, -0.3863, -1.098), (0.08157, -0.4101, -1.098), (5.259e-07, -0.4181, -1.098), (-0.08157, -0.4101, -1.098), (-0.16, -0.3863, -1.098), (-0.2323, -0.3476, -1.098), (-0.2956, -0.2956, -1.098), (-0.3476, -0.2323, -1.098), (-0.3863, -0.16, -1.098), (-0.4101, -0.08157, -1.098), (-0.4181, 1.2e-07, -1.098), (-0.4101, 0.08157, -1.098), (-0.3863, 0.16, -1.098), (-0.3476, 0.2323, -1.098), (-0.2956, 0.2956, -1.098), (-0.2323, 0.3476, -1.098), (-0.16, 0.3863, -1.098), (-0.08157, 0.4101, -1.098), (-3.322e-06, 0.227, -17.21), (0.04428, 0.2226, -17.21), (0.08687, 0.2097, -17.21), (0.1261, 0.1887, -17.21), (0.1605, 0.1605, -17.21), (0.1887, 0.1261, -17.21), (0.2097, 0.08687, -17.21), (0.2226, 0.04429, -17.21), (0.227, -9.263e-08, -17.21), (0.2226, -0.04429, -17.21), (0.2097, -0.08687, -17.21), (0.1887, -0.1261, -17.21), (0.1605, -0.1605, -17.21), (0.1261, -0.1887, -17.21), (0.08687, -0.2097, -17.21), (0.04428, -0.2226, -17.21), (-3.322e-06, -0.227, -17.21), (-0.04429, -0.2226, -17.21), (-0.08687, -0.2097, -17.21), (-0.1261, -0.1887, -17.21), (-0.1605, -0.1605, -17.21), (-0.1887, -0.1261, -17.21), (-0.2097, -0.08687, -17.21), (-0.2226, -0.04429, -17.21), (-0.227, -9.263e-08, -17.21), (-0.2226, 0.04429, -17.21), (-0.2097, 0.08687, -17.21), (-0.1887, 0.1261, -17.21), (-0.1605, 0.1605, -17.21), (-0.1261, 0.1887, -17.21), (-0.08687, 0.2097, -17.21), (-0.04429, 0.2226, -17.21), (-3.74e-06, 0.1199, -17.93), (0.02339, 0.1176, -17.93), (0.04589, 0.1108, -17.93), (0.06663, 0.09972, -17.93), (0.0848, 0.08481, -17.93), (0.09972, 0.06663, -17.93), (0.1108, 0.0459, -17.93), (0.1176, 0.0234, -17.93), (0.1199, -8.567e-08, -17.93), (0.1176, -0.0234, -17.93), (0.1108, -0.0459, -17.93), (0.09972, -0.06663, -17.93), (0.0848, -0.08481, -17.93), (0.06663, -0.09972, -17.93), (0.04589, -0.1108, -17.93), (0.02339, -0.1176, -17.93), (-3.74e-06, -0.1199, -17.93), (-0.0234, -0.1176, -17.93), (-0.0459, -0.1108, -17.93), (-0.06664, -0.09972, -17.93), (-0.08481, -0.08481, -17.93), (-0.09973, -0.06663, -17.93), (-0.1108, -0.0459, -17.93), (-0.1176, -0.0234, -17.93), (-0.1199, -8.567e-08, -17.93), (-0.1176, 0.0234, -17.93), (-0.1108, 0.0459, -17.93), (-0.09973, 0.06663, -17.93), (-0.08481, 0.08481, -17.93), (-0.06664, 0.09972, -17.93), (-0.0459, 0.1108, -17.93), (-0.0234, 0.1176, -17.93), (-0.000834, 0.04786, -18.34), (0.004279, 0.04735, -18.34), (0.009195, 0.02381, -18.34), (0.01373, 0.02139, -18.34), (0.0177, 0.01813, -18.34), (0.02096, 0.01416, -18.34), (0.02338, 0.00963, -18.34), (0.04242, 0.004714, -18.34), (0.04292, -0.0003983, -18.34), (0.04242, -0.005511, -18.34), (0.02338, -0.01043, -18.34), (0.02096, -0.01496, -18.34), (0.0177, -0.01893, -18.34), (0.01373, -0.02219, -18.34), (0.009195, -0.02461, -18.34), (0.004279, -0.05015, -18.34), (-0.000834, -0.05065, -18.34), (-0.005946, -0.05015, -18.34), (-0.01086, -0.02461, -18.34), (-0.01539, -0.02219, -18.34), (-0.01936, -0.01893, -18.34), (-0.02262, -0.01496, -18.34), (-0.02504, -0.01043, -18.34), (-0.04824, -0.005511, -18.34), (-0.04874, -0.0003983, -18.34), (-0.04824, 0.004714, -18.34), (-0.02504, 0.00963, -18.34), (-0.02262, 0.01416, -18.34), (-0.01936, 0.01813, -18.34), (-0.01539, 0.02139, -18.34), (-0.01086, 0.02381, -18.34), (-0.005946, 0.04735, -18.34)], [], [(0, 1, 3, 2), (2, 3, 5, 4), (4, 5, 7, 6), (6, 7, 9, 8), (8, 9, 11, 10), (10, 11, 13, 12), (12, 13, 15, 14), (14, 15, 17, 16), (16, 17, 19, 18), (18, 19, 21, 20), (20, 21, 23, 22), (22, 23, 25, 24), (24, 25, 27, 26), (26, 27, 29, 28), (28, 29, 31, 30), (30, 31, 33, 32), (32, 33, 35, 34), (34, 35, 37, 36), (36, 37, 39, 38), (38, 39, 41, 40), (40, 41, 43, 42), (42, 43, 45, 44), (44, 45, 47, 46), (46, 47, 49, 48), (48, 49, 51, 50), (50, 51, 53, 52), (52, 53, 55, 54), (54, 55, 57, 56), (56, 57, 59, 58), (58, 59, 61, 60), (3, 1, 63, 61, 59, 57, 55, 53, 51, 49, 47, 45, 43, 41, 39, 37, 35, 33, 31, 29, 27, 25, 23, 21, 19, 17, 15, 13, 11, 9, 7, 5), (60, 61, 63, 62), (62, 63, 1, 0), (2, 4, 66, 65), (65, 66, 98, 97), (20, 22, 75, 74), (38, 40, 84, 83), (56, 58, 93, 92), (12, 14, 71, 70), (30, 32, 80, 79), (48, 50, 89, 88), (4, 6, 67, 66), (22, 24, 76, 75), (40, 42, 85, 84), (58, 60, 94, 93), (14, 16, 72, 71), (32, 34, 81, 80), (50, 52, 90, 89), (6, 8, 68, 67), (24, 26, 77, 76), (42, 44, 86, 85), (60, 62, 95, 94), (16, 18, 73, 72), (34, 36, 82, 81), (52, 54, 91, 90), (8, 10, 69, 68), (26, 28, 78, 77), (44, 46, 87, 86), (0, 2, 65, 64), (62, 0, 64, 95), (18, 20, 74, 73), (36, 38, 83, 82), (54, 56, 92, 91), (10, 12, 70, 69), (28, 30, 79, 78), (46, 48, 88, 87), (100, 101, 133, 132), (92, 93, 125, 124), (79, 80, 112, 111), (66, 67, 99, 98), (93, 94, 126, 125), (80, 81, 113, 112), (67, 68, 100, 99), (94, 95, 127, 126), (81, 82, 114, 113), (68, 69, 101, 100), (95, 64, 96, 127), (82, 83, 115, 114), (69, 70, 102, 101), (83, 84, 116, 115), (70, 71, 103, 102), (84, 85, 117, 116), (71, 72, 104, 103), (85, 86, 118, 117), (72, 73, 105, 104), (86, 87, 119, 118), (73, 74, 106, 105), (87, 88, 120, 119), (74, 75, 107, 106), (88, 89, 121, 120), (75, 76, 108, 107), (89, 90, 122, 121), (76, 77, 109, 108), (90, 91, 123, 122), (77, 78, 110, 109), (64, 65, 97, 96), (91, 92, 124, 123), (78, 79, 111, 110), (135, 136, 168, 167), (127, 96, 128, 159), (114, 115, 147, 146), (101, 102, 134, 133), (115, 116, 148, 147), (102, 103, 135, 134), (116, 117, 149, 148), (103, 104, 136, 135), (117, 118, 150, 149), (104, 105, 137, 136), (118, 119, 151, 150), (105, 106, 138, 137), (119, 120, 152, 151), (106, 107, 139, 138), (120, 121, 153, 152), (107, 108, 140, 139), (121, 122, 154, 153), (108, 109, 141, 140), (122, 123, 155, 154), (109, 110, 142, 141), (96, 97, 129, 128), (123, 124, 156, 155), (110, 111, 143, 142), (97, 98, 130, 129), (124, 125, 157, 156), (111, 112, 144, 143), (98, 99, 131, 130), (125, 126, 158, 157), (112, 113, 145, 144), (99, 100, 132, 131), (126, 127, 159, 158), (113, 114, 146, 145), (160, 161, 162, 163, 164, 165, 166, 167, 168, 169, 170, 171, 172, 173, 174, 175, 176, 177, 178, 179, 180, 181, 182, 183, 184, 185, 186, 187, 188, 189, 190, 191), (149, 150, 182, 181), (136, 137, 169, 168), (150, 151, 183, 182), (137, 138, 170, 169), (151, 152, 184, 183), (138, 139, 171, 170), (152, 153, 185, 184), (139, 140, 172, 171), (153, 154, 186, 185), (140, 141, 173, 172), (154, 155, 187, 186), (141, 142, 174, 173), (128, 129, 161, 160), (155, 156, 188, 187), (142, 143, 175, 174), (129, 130, 162, 161), (156, 157, 189, 188), (143, 144, 176, 175), (130, 131, 163, 162), (157, 158, 190, 189), (144, 145, 177, 176), (131, 132, 164, 163), (158, 159, 191, 190), (145, 146, 178, 177), (132, 133, 165, 164), (159, 128, 160, 191), (146, 147, 179, 178), (133, 134, 166, 165), (147, 148, 180, 179), (134, 135, 167, 166), (148, 149, 181, 180)])
_uv = me_cilindro.uv_layers.new(name='Mapa UV')
_uv.uv.foreach_set('vector', [1.0, 0.5, 1.0, 1.0, 0.9688, 1.0, 0.9688, 0.5, 0.9688, 0.5, 0.9688, 1.0, 0.9375, 1.0, 0.9375, 0.5, 0.9375, 0.5, 0.9375, 1.0, 0.9062, 1.0, 0.9062, 0.5, 0.9062, 0.5, 0.9062, 1.0, 0.875, 1.0, 0.875, 0.5, 0.875, 0.5, 0.875, 1.0, 0.8438, 1.0, 0.8438, 0.5, 0.8438, 0.5, 0.8438, 1.0, 0.8125, 1.0, 0.8125, 0.5, 0.8125, 0.5, 0.8125, 1.0, 0.7812, 1.0, 0.7812, 0.5, 0.7812, 0.5, 0.7812, 1.0, 0.75, 1.0, 0.75, 0.5, 0.75, 0.5, 0.75, 1.0, 0.7188, 1.0, 0.7188, 0.5, 0.7188, 0.5, 0.7188, 1.0, 0.6875, 1.0, 0.6875, 0.5, 0.6875, 0.5, 0.6875, 1.0, 0.6562, 1.0, 0.6562, 0.5, 0.6562, 0.5, 0.6562, 1.0, 0.625, 1.0, 0.625, 0.5, 0.625, 0.5, 0.625, 1.0, 0.5938, 1.0, 0.5938, 0.5, 0.5938, 0.5, 0.5938, 1.0, 0.5625, 1.0, 0.5625, 0.5, 0.5625, 0.5, 0.5625, 1.0, 0.5312, 1.0, 0.5312, 0.5, 0.5312, 0.5, 0.5312, 1.0, 0.5, 1.0, 0.5, 0.5, 0.5, 0.5, 0.5, 1.0, 0.4688, 1.0, 0.4688, 0.5, 0.4688, 0.5, 0.4688, 1.0, 0.4375, 1.0, 0.4375, 0.5, 0.4375, 0.5, 0.4375, 1.0, 0.4062, 1.0, 0.4062, 0.5, 0.4062, 0.5, 0.4062, 1.0, 0.375, 1.0, 0.375, 0.5, 0.375, 0.5, 0.375, 1.0, 0.3438, 1.0, 0.3438, 0.5, 0.3438, 0.5, 0.3438, 1.0, 0.3125, 1.0, 0.3125, 0.5, 0.3125, 0.5, 0.3125, 1.0, 0.2812, 1.0, 0.2812, 0.5, 0.2812, 0.5, 0.2812, 1.0, 0.25, 1.0, 0.25, 0.5, 0.25, 0.5, 0.25, 1.0, 0.2188, 1.0, 0.2188, 0.5, 0.2188, 0.5, 0.2188, 1.0, 0.1875, 1.0, 0.1875, 0.5, 0.1875, 0.5, 0.1875, 1.0, 0.1562, 1.0, 0.1562, 0.5, 0.1562, 0.5, 0.1562, 1.0, 0.125, 1.0, 0.125, 0.5, 0.125, 0.5, 0.125, 1.0, 0.09375, 1.0, 0.09375, 0.5, 0.09375, 0.5, 0.09375, 1.0, 0.0625, 1.0, 0.0625, 0.5, 0.2968, 0.4854, 0.25, 0.49, 0.2032, 0.4854, 0.1582, 0.4717, 0.1167, 0.4496, 0.08029, 0.4197, 0.05045, 0.3833, 0.02827, 0.3418, 0.01461, 0.2968, 0.01, 0.25, 0.01461, 0.2032, 0.02827, 0.1582, 0.05045, 0.1167, 0.08029, 0.08029, 0.1167, 0.05045, 0.1582, 0.02827, 0.2032, 0.01461, 0.25, 0.01, 0.2968, 0.01461, 0.3418, 0.02827, 0.3833, 0.05045, 0.4197, 0.08029, 0.4496, 0.1167, 0.4717, 0.1582, 0.4854, 0.2032, 0.49, 0.25, 0.4854, 0.2968, 0.4717, 0.3418, 0.4496, 0.3833, 0.4197, 0.4197, 0.3833, 0.4496, 0.3418, 0.4717, 0.0625, 0.5, 0.0625, 1.0, 0.03125, 1.0, 0.03125, 0.5, 0.03125, 0.5, 0.03125, 1.0, 0.0, 1.0, 0.0, 0.5, 0.9688, 0.5, 0.9375, 0.5, 0.9375, 0.5, 0.9688, 0.5, 0.9688, 0.5, 0.9375, 0.5, 0.9375, 0.5, 0.9688, 0.5, 0.6875, 0.5, 0.6562, 0.5, 0.6562, 0.5, 0.6875, 0.5, 0.4062, 0.5, 0.375, 0.5, 0.375, 0.5, 0.4062, 0.5, 0.125, 0.5, 0.09375, 0.5, 0.09375, 0.5, 0.125, 0.5, 0.8125, 0.5, 0.7812, 0.5, 0.7812, 0.5, 0.8125, 0.5, 0.5312, 0.5, 0.5, 0.5, 0.5, 0.5, 0.5312, 0.5, 0.25, 0.5, 0.2188, 0.5, 0.2188, 0.5, 0.25, 0.5, 0.9375, 0.5, 0.9062, 0.5, 0.9062, 0.5, 0.9375, 0.5, 0.6562, 0.5, 0.625, 0.5, 0.625, 0.5, 0.6562, 0.5, 0.375, 0.5, 0.3438, 0.5, 0.3438, 0.5, 0.375, 0.5, 0.09375, 0.5, 0.0625, 0.5, 0.0625, 0.5, 0.09375, 0.5, 0.7812, 0.5, 0.75, 0.5, 0.75, 0.5, 0.7812, 0.5, 0.5, 0.5, 0.4688, 0.5, 0.4688, 0.5, 0.5, 0.5, 0.2188, 0.5, 0.1875, 0.5, 0.1875, 0.5, 0.2188, 0.5, 0.9062, 0.5, 0.875, 0.5, 0.875, 0.5, 0.9062, 0.5, 0.625, 0.5, 0.5938, 0.5, 0.5938, 0.5, 0.625, 0.5, 0.3438, 0.5, 0.3125, 0.5, 0.3125, 0.5, 0.3438, 0.5, 0.0625, 0.5, 0.03125, 0.5, 0.03125, 0.5, 0.0625, 0.5, 0.75, 0.5, 0.7188, 0.5, 0.7188, 0.5, 0.75, 0.5, 0.4688, 0.5, 0.4375, 0.5, 0.4375, 0.5, 0.4688, 0.5, 0.1875, 0.5, 0.1562, 0.5, 0.1562, 0.5, 0.1875, 0.5, 0.875, 0.5, 0.8438, 0.5, 0.8438, 0.5, 0.875, 0.5, 0.5938, 0.5, 0.5625, 0.5, 0.5625, 0.5, 0.5938, 0.5, 0.3125, 0.5, 0.2812, 0.5, 0.2812, 0.5, 0.3125, 0.5, 1.0, 0.5, 0.9688, 0.5, 0.9688, 0.5, 1.0, 0.5, 0.03125, 0.5, 0.0, 0.5, 0.0, 0.5, 0.03125, 0.5, 0.7188, 0.5, 0.6875, 0.5, 0.6875, 0.5, 0.7188, 0.5, 0.4375, 0.5, 0.4062, 0.5, 0.4062, 0.5, 0.4375, 0.5, 0.1562, 0.5, 0.125, 0.5, 0.125, 0.5, 0.1562, 0.5, 0.8438, 0.5, 0.8125, 0.5, 0.8125, 0.5, 0.8438, 0.5, 0.5625, 0.5, 0.5312, 0.5, 0.5312, 0.5, 0.5625, 0.5, 0.2812, 0.5, 0.25, 0.5, 0.25, 0.5, 0.2812, 0.5, 0.875, 0.5, 0.8438, 0.5, 0.8438, 0.5, 0.875, 0.5, 0.125, 0.5, 0.09375, 0.5, 0.09375, 0.5, 0.125, 0.5, 0.5312, 0.5, 0.5, 0.5, 0.5, 0.5, 0.5312, 0.5, 0.9375, 0.5, 0.9062, 0.5, 0.9062, 0.5, 0.9375, 0.5, 0.09375, 0.5, 0.0625, 0.5, 0.0625, 0.5, 0.09375, 0.5, 0.5, 0.5, 0.4688, 0.5, 0.4688, 0.5, 0.5, 0.5, 0.9062, 0.5, 0.875, 0.5, 0.875, 0.5, 0.9062, 0.5, 0.0625, 0.5, 0.03125, 0.5, 0.03125, 0.5, 0.0625, 0.5, 0.4688, 0.5, 0.4375, 0.5, 0.4375, 0.5, 0.4688, 0.5, 0.875, 0.5, 0.8438, 0.5, 0.8438, 0.5, 0.875, 0.5, 0.03125, 0.5, 0.0, 0.5, 0.0, 0.5, 0.03125, 0.5, 0.4375, 0.5, 0.4062, 0.5, 0.4062, 0.5, 0.4375, 0.5, 0.8438, 0.5, 0.8125, 0.5, 0.8125, 0.5, 0.8438, 0.5, 0.4062, 0.5, 0.375, 0.5, 0.375, 0.5, 0.4062, 0.5, 0.8125, 0.5, 0.7812, 0.5, 0.7812, 0.5, 0.8125, 0.5, 0.375, 0.5, 0.3438, 0.5, 0.3438, 0.5, 0.375, 0.5, 0.7812, 0.5, 0.75, 0.5, 0.75, 0.5, 0.7812, 0.5, 0.3438, 0.5, 0.3125, 0.5, 0.3125, 0.5, 0.3438, 0.5, 0.75, 0.5, 0.7188, 0.5, 0.7188, 0.5, 0.75, 0.5, 0.3125, 0.5, 0.2812, 0.5, 0.2812, 0.5, 0.3125, 0.5, 0.7188, 0.5, 0.6875, 0.5, 0.6875, 0.5, 0.7188, 0.5, 0.2812, 0.5, 0.25, 0.5, 0.25, 0.5, 0.2812, 0.5, 0.6875, 0.5, 0.6562, 0.5, 0.6562, 0.5, 0.6875, 0.5, 0.25, 0.5, 0.2188, 0.5, 0.2188, 0.5, 0.25, 0.5, 0.6562, 0.5, 0.625, 0.5, 0.625, 0.5, 0.6562, 0.5, 0.2188, 0.5, 0.1875, 0.5, 0.1875, 0.5, 0.2188, 0.5, 0.625, 0.5, 0.5938, 0.5, 0.5938, 0.5, 0.625, 0.5, 0.1875, 0.5, 0.1562, 0.5, 0.1562, 0.5, 0.1875, 0.5, 0.5938, 0.5, 0.5625, 0.5, 0.5625, 0.5, 0.5938, 0.5, 1.0, 0.5, 0.9688, 0.5, 0.9688, 0.5, 1.0, 0.5, 0.1562, 0.5, 0.125, 0.5, 0.125, 0.5, 0.1562, 0.5, 0.5625, 0.5, 0.5312, 0.5, 0.5312, 0.5, 0.5625, 0.5, 0.7812, 0.5, 0.75, 0.5, 0.75, 0.5, 0.7812, 0.5, 0.03125, 0.5, 0.0, 0.5, 0.0, 0.5, 0.03125, 0.5, 0.4375, 0.5, 0.4062, 0.5, 0.4062, 0.5, 0.4375, 0.5, 0.8438, 0.5, 0.8125, 0.5, 0.8125, 0.5, 0.8438, 0.5, 0.4062, 0.5, 0.375, 0.5, 0.375, 0.5, 0.4062, 0.5, 0.8125, 0.5, 0.7812, 0.5, 0.7812, 0.5, 0.8125, 0.5, 0.375, 0.5, 0.3438, 0.5, 0.3438, 0.5, 0.375, 0.5, 0.7812, 0.5, 0.75, 0.5, 0.75, 0.5, 0.7812, 0.5, 0.3438, 0.5, 0.3125, 0.5, 0.3125, 0.5, 0.3438, 0.5, 0.75, 0.5, 0.7188, 0.5, 0.7188, 0.5, 0.75, 0.5, 0.3125, 0.5, 0.2812, 0.5, 0.2812, 0.5, 0.3125, 0.5, 0.7188, 0.5, 0.6875, 0.5, 0.6875, 0.5, 0.7188, 0.5, 0.2812, 0.5, 0.25, 0.5, 0.25, 0.5, 0.2812, 0.5, 0.6875, 0.5, 0.6562, 0.5, 0.6562, 0.5, 0.6875, 0.5, 0.25, 0.5, 0.2188, 0.5, 0.2188, 0.5, 0.25, 0.5, 0.6562, 0.5, 0.625, 0.5, 0.625, 0.5, 0.6562, 0.5, 0.2188, 0.5, 0.1875, 0.5, 0.1875, 0.5, 0.2188, 0.5, 0.625, 0.5, 0.5938, 0.5, 0.5938, 0.5, 0.625, 0.5, 0.1875, 0.5, 0.1562, 0.5, 0.1562, 0.5, 0.1875, 0.5, 0.5938, 0.5, 0.5625, 0.5, 0.5625, 0.5, 0.5938, 0.5, 1.0, 0.5, 0.9688, 0.5, 0.9688, 0.5, 1.0, 0.5, 0.1562, 0.5, 0.125, 0.5, 0.125, 0.5, 0.1562, 0.5, 0.5625, 0.5, 0.5312, 0.5, 0.5312, 0.5, 0.5625, 0.5, 0.9688, 0.5, 0.9375, 0.5, 0.9375, 0.5, 0.9688, 0.5, 0.125, 0.5, 0.09375, 0.5, 0.09375, 0.5, 0.125, 0.5, 0.5312, 0.5, 0.5, 0.5, 0.5, 0.5, 0.5312, 0.5, 0.9375, 0.5, 0.9062, 0.5, 0.9062, 0.5, 0.9375, 0.5, 0.09375, 0.5, 0.0625, 0.5, 0.0625, 0.5, 0.09375, 0.5, 0.5, 0.5, 0.4688, 0.5, 0.4688, 0.5, 0.5, 0.5, 0.9062, 0.5, 0.875, 0.5, 0.875, 0.5, 0.9062, 0.5, 0.0625, 0.5, 0.03125, 0.5, 0.03125, 0.5, 0.0625, 0.5, 0.4688, 0.5, 0.4375, 0.5, 0.4375, 0.5, 0.4688, 0.5, 0.75, 0.49, 0.7968, 0.4854, 0.8418, 0.4717, 0.8833, 0.4496, 0.9197, 0.4197, 0.9496, 0.3833, 0.9717, 0.3418, 0.9854, 0.2968, 0.99, 0.25, 0.9854, 0.2032, 0.9717, 0.1582, 0.9496, 0.1167, 0.9197, 0.08029, 0.8833, 0.05045, 0.8418, 0.02827, 0.7968, 0.01461, 0.75, 0.01, 0.7032, 0.01461, 0.6582, 0.02827, 0.6167, 0.05045, 0.5803, 0.08029, 0.5504, 0.1167, 0.5283, 0.1582, 0.5146, 0.2032, 0.51, 0.25, 0.5146, 0.2968, 0.5283, 0.3418, 0.5504, 0.3833, 0.5803, 0.4197, 0.6167, 0.4496, 0.6582, 0.4717, 0.7032, 0.4854, 0.3438, 0.5, 0.3125, 0.5, 0.3125, 0.5, 0.3438, 0.5, 0.75, 0.5, 0.7188, 0.5, 0.7188, 0.5, 0.75, 0.5, 0.3125, 0.5, 0.2812, 0.5, 0.2812, 0.5, 0.3125, 0.5, 0.7188, 0.5, 0.6875, 0.5, 0.6875, 0.5, 0.7188, 0.5, 0.2812, 0.5, 0.25, 0.5, 0.25, 0.5, 0.2812, 0.5, 0.6875, 0.5, 0.6562, 0.5, 0.6562, 0.5, 0.6875, 0.5, 0.25, 0.5, 0.2188, 0.5, 0.2188, 0.5, 0.25, 0.5, 0.6562, 0.5, 0.625, 0.5, 0.625, 0.5, 0.6562, 0.5, 0.2188, 0.5, 0.1875, 0.5, 0.1875, 0.5, 0.2188, 0.5, 0.625, 0.5, 0.5938, 0.5, 0.5938, 0.5, 0.625, 0.5, 0.1875, 0.5, 0.1562, 0.5, 0.1562, 0.5, 0.1875, 0.5, 0.5938, 0.5, 0.5625, 0.5, 0.5625, 0.5, 0.5938, 0.5, 1.0, 0.5, 0.9688, 0.5, 0.9688, 0.5, 1.0, 0.5, 0.1562, 0.5, 0.125, 0.5, 0.125, 0.5, 0.1562, 0.5, 0.5625, 0.5, 0.5312, 0.5, 0.5312, 0.5, 0.5625, 0.5, 0.9688, 0.5, 0.9375, 0.5, 0.9375, 0.5, 0.9688, 0.5, 0.125, 0.5, 0.09375, 0.5, 0.09375, 0.5, 0.125, 0.5, 0.5312, 0.5, 0.5, 0.5, 0.5, 0.5, 0.5312, 0.5, 0.9375, 0.5, 0.9062, 0.5, 0.9062, 0.5, 0.9375, 0.5, 0.09375, 0.5, 0.0625, 0.5, 0.0625, 0.5, 0.09375, 0.5, 0.5, 0.5, 0.4688, 0.5, 0.4688, 0.5, 0.5, 0.5, 0.9062, 0.5, 0.875, 0.5, 0.875, 0.5, 0.9062, 0.5, 0.0625, 0.5, 0.03125, 0.5, 0.03125, 0.5, 0.0625, 0.5, 0.4688, 0.5, 0.4375, 0.5, 0.4375, 0.5, 0.4688, 0.5, 0.875, 0.5, 0.8438, 0.5, 0.8438, 0.5, 0.875, 0.5, 0.03125, 0.5, 0.0, 0.5, 0.0, 0.5, 0.03125, 0.5, 0.4375, 0.5, 0.4062, 0.5, 0.4062, 0.5, 0.4375, 0.5, 0.8438, 0.5, 0.8125, 0.5, 0.8125, 0.5, 0.8438, 0.5, 0.4062, 0.5, 0.375, 0.5, 0.375, 0.5, 0.4062, 0.5, 0.8125, 0.5, 0.7812, 0.5, 0.7812, 0.5, 0.8125, 0.5, 0.375, 0.5, 0.3438, 0.5, 0.3438, 0.5, 0.375, 0.5])
me_cilindro.update()

# ---- objects
ob_plano = bpy.data.objects.new('Plano', me_plano)
ob_cubo__col = bpy.data.objects.new('Cubo -col', me_cubo)
ob_cubo_001 = bpy.data.objects.new('Cubo.001', me_cubo_001)
ob_cubo_002 = bpy.data.objects.new('Cubo.002', me_cubo_002)
ob_cubo_003 = bpy.data.objects.new('Cubo.003', me_cubo_003)
ob_cubo_004 = bpy.data.objects.new('Cubo.004', me_cubo_004)
ob_cubo_005 = bpy.data.objects.new('Cubo.005', me_cubo_006)
ob_cubo_006 = bpy.data.objects.new('Cubo.006', me_cubo_007)
ob_cubo_007 = bpy.data.objects.new('Cubo.007', me_cubo_008)
ob_cubo_008 = bpy.data.objects.new('Cubo.008', me_cubo_009)
ob_cubo_009 = bpy.data.objects.new('Cubo.009', me_cubo_010)
ob_cubo_010 = bpy.data.objects.new('Cubo.010', me_cubo_011)
ob_cubo_011 = bpy.data.objects.new('Cubo.011', me_cubo_012)
ob_cubo_012 = bpy.data.objects.new('Cubo.012', me_cubo_013)
ob_cubo_013 = bpy.data.objects.new('Cubo.013', me_cubo_014)
ob_cubo_014 = bpy.data.objects.new('Cubo.014', me_cubo_015)
ob_mesa = bpy.data.objects.new('mesa', me_cubo_005)
ob_mesa_001 = bpy.data.objects.new('mesa.001', me_cubo_016)
ob_cubo = bpy.data.objects.new('Cubo', me_cubo_017)
ob_cilindro = bpy.data.objects.new('Cilindro', me_cilindro)

# ---- transforms, parenting, visibility, modifiers, constraints
ob_plano.location = (0.0, 0.0, 0.0)
ob_plano.scale = (0.8909, 0.8909, 0.8909)
ob_cubo__col.location = (0.0, -19.38, -0.0705)
ob_cubo_001.location = (36.94, -39.94, 3.124)
ob_cubo_002.location = (39.71, -19.3, 1.014)
ob_cubo_003.location = (40.65, -0.5925, 0.58)
ob_cubo_004.location = (39.77, 9.613, 1.187)
ob_cubo_005.location = (39.77, 17.54, 1.187)
ob_cubo_006.location = (39.77, 25.92, 1.187)
ob_cubo_007.location = (39.77, 33.87, 1.187)
ob_cubo_008.location = (-4.385, 40.88, 2.625)
ob_cubo_009.location = (-31.6, 0.8046, 2.625)
ob_cubo_010.location = (-35.28, 0.8046, 2.625)
ob_cubo_011.location = (-38.8, 27.12, 3.403)
ob_cubo_011.scale = (0.6228, 0.6228, 0.6228)
ob_cubo_012.location = (-38.8, 17.48, 3.403)
ob_cubo_012.scale = (0.6228, 0.6228, 0.6228)
ob_cubo_013.location = (-43.29, 17.48, 3.403)
ob_cubo_013.scale = (0.6228, 0.6228, 0.6228)
ob_cubo_014.location = (-43.29, 27.12, 3.403)
ob_cubo_014.scale = (0.6228, 0.6228, 0.6228)
ob_mesa.location = (-41.0, 55.87, -4.021)
ob_mesa.scale = (172.2, 112.5, 26.26)
ob_mesa_001.location = (-41.0, 174.5, 73.01)
ob_mesa_001.rotation_euler = (1.571, -0.0, 0.0)
ob_mesa_001.scale = (172.2, 112.5, 26.26)
ob_cubo.location = (109.7, 14.56, 31.02)
ob_cubo.scale = (32.64, 32.64, 32.64)
ob_cilindro.location = (-57.77, 36.11, 3.834)
ob_cilindro.rotation_euler = (1.571, -0.0, -0.3555)
ob_cilindro.scale = (4.68, 4.68, 4.68)

# ---- collection membership
col_collection.objects.link(ob_plano)
col_collection.objects.link(ob_cubo__col)
col_collection.objects.link(ob_cubo_001)
col_collection.objects.link(ob_cubo_002)
col_collection.objects.link(ob_cubo_003)
col_collection.objects.link(ob_cubo_004)
col_collection.objects.link(ob_cubo_005)
col_collection.objects.link(ob_cubo_006)
col_collection.objects.link(ob_cubo_007)
col_collection.objects.link(ob_cubo_008)
col_collection.objects.link(ob_cubo_009)
col_collection.objects.link(ob_cubo_010)
col_collection.objects.link(ob_cubo_011)
col_collection.objects.link(ob_cubo_012)
col_collection.objects.link(ob_cubo_013)
col_collection.objects.link(ob_cubo_014)
col_collection.objects.link(ob_mesa)
col_collection.objects.link(ob_mesa_001)
col_collection.objects.link(ob_cubo)
col_collection.objects.link(ob_cilindro)

# ---- scene / render settings (as saved in the file)
scene.frame_start = 1; scene.frame_end = 250; scene.frame_set(1)
scene.render.engine = 'BLENDER_EEVEE_NEXT'
bpy.context.view_layer.update()

# ---- added for rendering (the .blend has no active camera and no usable light): camera, sun
cam_auto = bpy.data.cameras.new('AutoCamera')
cam_auto.lens = 50.0
cam_auto.sensor_width = 36.0
cam_auto.clip_end = 9860.63
ob_auto_camera = bpy.data.objects.new('AutoCamera', cam_auto)
scene.collection.objects.link(ob_auto_camera)
ob_auto_camera.location = (435.671, -615.486, 522.501)
ob_auto_camera.rotation_euler = (1.09748, -7.21219e-08, 0.694738)
scene.camera = ob_auto_camera
light_auto_sun = bpy.data.lights.new('AutoSun', 'SUN')
light_auto_sun.energy = 3.0
light_auto_sun.angle = 0.0523599
ob_auto_sun = bpy.data.objects.new('AutoSun', light_auto_sun)
scene.collection.objects.link(ob_auto_sun)
ob_auto_sun.rotation_euler = (0.872665, 0.174533, 0.523599)
bpy.context.view_layer.update()

